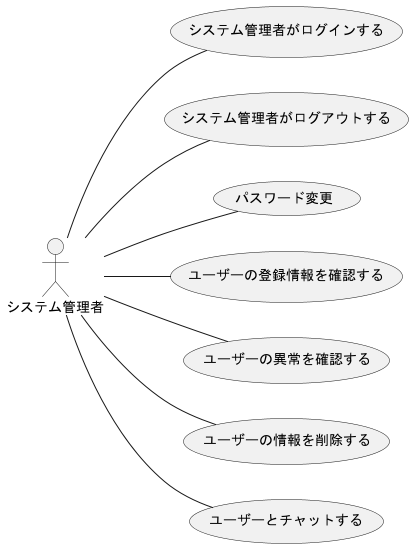

The diagram above was rendered by PlantUML. Its source (embedded in the PNG):
@startuml システム管理者_usecase
left to right direction
actor システム管理者

システム管理者 -- (システム管理者がログインする)
システム管理者 -- (システム管理者がログアウトする)
システム管理者 -- (パスワード変更)
システム管理者 -- (ユーザーの登録情報を確認する)
システム管理者 -- (ユーザーの異常を確認する)
システム管理者 -- (ユーザーの情報を削除する)
システム管理者 -- (ユーザーとチャットする)




@enduml